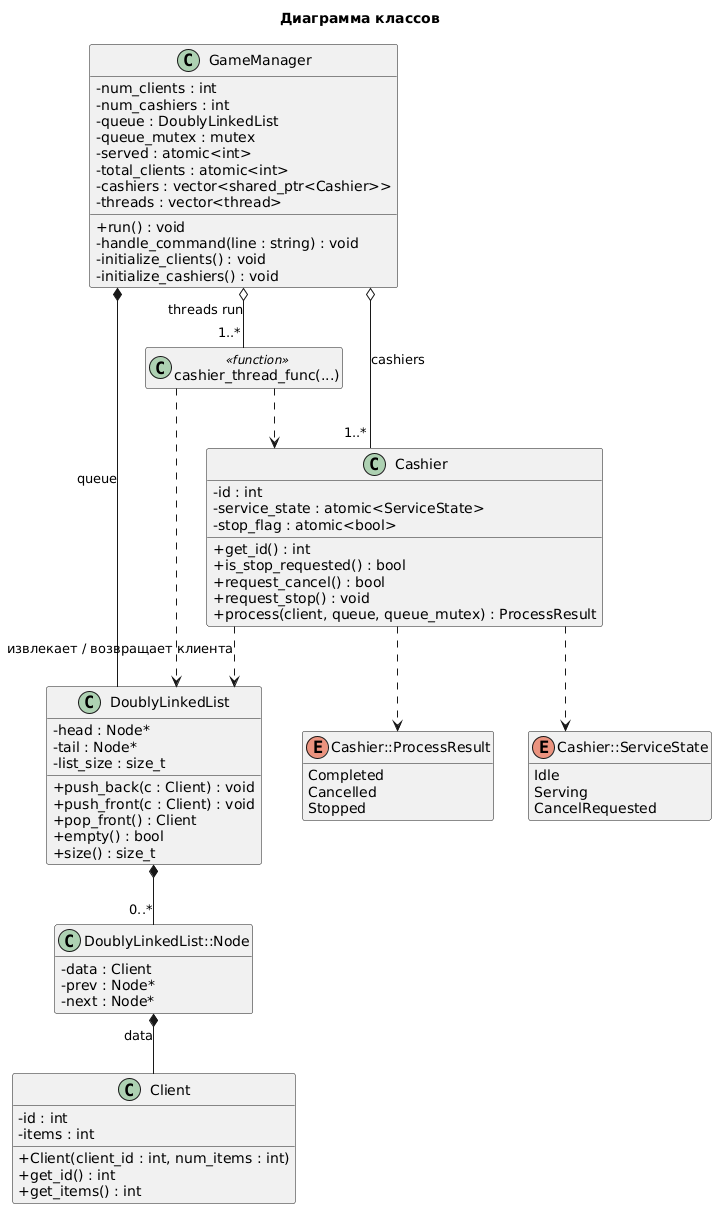

The diagram above was rendered by PlantUML. Its source (embedded in the PNG):
@startuml
title Диаграмма классов

skinparam classAttributeIconSize 0
skinparam linetype ortho
hide empty members

class Client {
  - id : int
  - items : int
  + Client(client_id : int, num_items : int)
  + get_id() : int
  + get_items() : int
}

class DoublyLinkedList {
  - head : Node*
  - tail : Node*
  - list_size : size_t
  + push_back(c : Client) : void
  + push_front(c : Client) : void
  + pop_front() : Client
  + empty() : bool
  + size() : size_t
}

class "DoublyLinkedList::Node" as Node {
  - data : Client
  - prev : Node*
  - next : Node*
}

class Cashier {
  - id : int
  - service_state : atomic<ServiceState>
  - stop_flag : atomic<bool>
  + get_id() : int
  + is_stop_requested() : bool
  + request_cancel() : bool
  + request_stop() : void
  + process(client, queue, queue_mutex) : ProcessResult
}

enum "Cashier::ProcessResult" as ProcessResult {
  Completed
  Cancelled
  Stopped
}

enum "Cashier::ServiceState" as ServiceState {
  Idle
  Serving
  CancelRequested
}

class GameManager {
  - num_clients : int
  - num_cashiers : int
  - queue : DoublyLinkedList
  - queue_mutex : mutex
  - served : atomic<int>
  - total_clients : atomic<int>
  - cashiers : vector<shared_ptr<Cashier>>
  - threads : vector<thread>
  + run() : void
  - handle_command(line : string) : void
  - initialize_clients() : void
  - initialize_cashiers() : void
}

class "cashier_thread_func(...)" as Worker <<function>>

GameManager *-- DoublyLinkedList : queue
GameManager o-- "1..*" Cashier : cashiers
GameManager o-- "1..*" Worker : threads run
DoublyLinkedList *-- "0..*" Node
Node *-- Client : data
Cashier ..> DoublyLinkedList : извлекает / возвращает клиента
Cashier ..> ProcessResult
Cashier ..> ServiceState
Worker ..> Cashier
Worker ..> DoublyLinkedList
@enduml